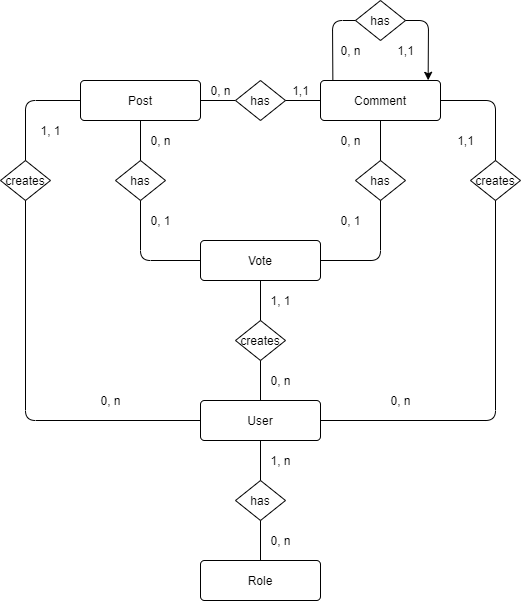

The diagram above was exported from draw.io. Its source (the exported page's mxGraphModel, read from the mxfile embedded in the PNG):
<mxGraphModel dx="1038" dy="587" grid="1" gridSize="10" guides="1" tooltips="1" connect="1" arrows="1" fold="1" page="1" pageScale="1" pageWidth="850" pageHeight="1100" math="0" shadow="0" extFonts="Permanent Marker^https://fonts.googleapis.com/css?family=Permanent+Marker">
  <root>
    <mxCell id="0" />
    <mxCell id="1" parent="0" />
    <mxCell id="bulhjmtM0JueLYLDvg63-7" value="Role" style="rounded=1;arcSize=10;whiteSpace=wrap;html=1;align=center;" vertex="1" parent="1">
      <mxGeometry x="360" y="920" width="120" height="40" as="geometry" />
    </mxCell>
    <mxCell id="bulhjmtM0JueLYLDvg63-8" value="User" style="rounded=1;arcSize=10;whiteSpace=wrap;html=1;align=center;" vertex="1" parent="1">
      <mxGeometry x="360" y="760" width="120" height="40" as="geometry" />
    </mxCell>
    <mxCell id="bulhjmtM0JueLYLDvg63-9" value="Vote" style="rounded=1;arcSize=10;whiteSpace=wrap;html=1;align=center;" vertex="1" parent="1">
      <mxGeometry x="360" y="600" width="120" height="40" as="geometry" />
    </mxCell>
    <mxCell id="bulhjmtM0JueLYLDvg63-10" value="Post" style="rounded=1;arcSize=10;whiteSpace=wrap;html=1;align=center;" vertex="1" parent="1">
      <mxGeometry x="240" y="440" width="120" height="40" as="geometry" />
    </mxCell>
    <mxCell id="bulhjmtM0JueLYLDvg63-11" value="Comment" style="rounded=1;arcSize=10;whiteSpace=wrap;html=1;align=center;" vertex="1" parent="1">
      <mxGeometry x="480" y="440" width="120" height="40" as="geometry" />
    </mxCell>
    <mxCell id="bulhjmtM0JueLYLDvg63-12" value="has" style="rhombus;whiteSpace=wrap;html=1;" vertex="1" parent="1">
      <mxGeometry x="275" y="520" width="50" height="40" as="geometry" />
    </mxCell>
    <mxCell id="bulhjmtM0JueLYLDvg63-14" value="has" style="rhombus;whiteSpace=wrap;html=1;" vertex="1" parent="1">
      <mxGeometry x="515" y="520" width="50" height="40" as="geometry" />
    </mxCell>
    <mxCell id="bulhjmtM0JueLYLDvg63-16" value="" style="endArrow=none;html=1;entryX=0.5;entryY=1;entryDx=0;entryDy=0;exitX=0.5;exitY=0;exitDx=0;exitDy=0;" edge="1" parent="1" source="bulhjmtM0JueLYLDvg63-12" target="bulhjmtM0JueLYLDvg63-10">
      <mxGeometry width="50" height="50" relative="1" as="geometry">
        <mxPoint x="180" y="560" as="sourcePoint" />
        <mxPoint x="230" y="510" as="targetPoint" />
      </mxGeometry>
    </mxCell>
    <mxCell id="bulhjmtM0JueLYLDvg63-17" value="" style="endArrow=none;html=1;exitX=0.5;exitY=1;exitDx=0;exitDy=0;entryX=0;entryY=0.5;entryDx=0;entryDy=0;" edge="1" parent="1" source="bulhjmtM0JueLYLDvg63-12" target="bulhjmtM0JueLYLDvg63-9">
      <mxGeometry width="50" height="50" relative="1" as="geometry">
        <mxPoint x="270" y="660" as="sourcePoint" />
        <mxPoint x="320" y="610" as="targetPoint" />
        <Array as="points">
          <mxPoint x="300" y="620" />
        </Array>
      </mxGeometry>
    </mxCell>
    <mxCell id="bulhjmtM0JueLYLDvg63-19" value="" style="endArrow=none;html=1;exitX=0.5;exitY=0;exitDx=0;exitDy=0;entryX=0.5;entryY=1;entryDx=0;entryDy=0;" edge="1" parent="1" source="bulhjmtM0JueLYLDvg63-14" target="bulhjmtM0JueLYLDvg63-11">
      <mxGeometry width="50" height="50" relative="1" as="geometry">
        <mxPoint x="630" y="580" as="sourcePoint" />
        <mxPoint x="680" y="530" as="targetPoint" />
      </mxGeometry>
    </mxCell>
    <mxCell id="bulhjmtM0JueLYLDvg63-20" value="" style="endArrow=none;html=1;entryX=0.5;entryY=1;entryDx=0;entryDy=0;exitX=1;exitY=0.5;exitDx=0;exitDy=0;" edge="1" parent="1" source="bulhjmtM0JueLYLDvg63-9" target="bulhjmtM0JueLYLDvg63-14">
      <mxGeometry width="50" height="50" relative="1" as="geometry">
        <mxPoint x="530" y="670" as="sourcePoint" />
        <mxPoint x="580" y="620" as="targetPoint" />
        <Array as="points">
          <mxPoint x="540" y="620" />
        </Array>
      </mxGeometry>
    </mxCell>
    <mxCell id="bulhjmtM0JueLYLDvg63-21" value="0, n" style="text;html=1;align=center;verticalAlign=middle;resizable=0;points=[];autosize=1;" vertex="1" parent="1">
      <mxGeometry x="300" y="490" width="40" height="20" as="geometry" />
    </mxCell>
    <mxCell id="bulhjmtM0JueLYLDvg63-22" value="0, 1" style="text;html=1;align=center;verticalAlign=middle;resizable=0;points=[];autosize=1;" vertex="1" parent="1">
      <mxGeometry x="300" y="570" width="40" height="20" as="geometry" />
    </mxCell>
    <mxCell id="bulhjmtM0JueLYLDvg63-23" value="0, 1" style="text;html=1;align=center;verticalAlign=middle;resizable=0;points=[];autosize=1;" vertex="1" parent="1">
      <mxGeometry x="490" y="570" width="40" height="20" as="geometry" />
    </mxCell>
    <mxCell id="bulhjmtM0JueLYLDvg63-24" value="0, n" style="text;html=1;align=center;verticalAlign=middle;resizable=0;points=[];autosize=1;" vertex="1" parent="1">
      <mxGeometry x="490" y="490" width="40" height="20" as="geometry" />
    </mxCell>
    <mxCell id="bulhjmtM0JueLYLDvg63-26" value="creates" style="rhombus;whiteSpace=wrap;html=1;" vertex="1" parent="1">
      <mxGeometry x="395" y="680" width="50" height="40" as="geometry" />
    </mxCell>
    <mxCell id="bulhjmtM0JueLYLDvg63-27" value="creates" style="rhombus;whiteSpace=wrap;html=1;" vertex="1" parent="1">
      <mxGeometry x="630" y="520" width="50" height="40" as="geometry" />
    </mxCell>
    <mxCell id="bulhjmtM0JueLYLDvg63-28" value="creates" style="rhombus;whiteSpace=wrap;html=1;" vertex="1" parent="1">
      <mxGeometry x="160" y="520" width="50" height="40" as="geometry" />
    </mxCell>
    <mxCell id="bulhjmtM0JueLYLDvg63-38" value="1, 1" style="text;html=1;align=center;verticalAlign=middle;resizable=0;points=[];autosize=1;" vertex="1" parent="1">
      <mxGeometry x="420" y="650" width="40" height="20" as="geometry" />
    </mxCell>
    <mxCell id="bulhjmtM0JueLYLDvg63-39" value="0, n" style="text;html=1;align=center;verticalAlign=middle;resizable=0;points=[];autosize=1;" vertex="1" parent="1">
      <mxGeometry x="420" y="730" width="40" height="20" as="geometry" />
    </mxCell>
    <mxCell id="bulhjmtM0JueLYLDvg63-40" value="1, 1" style="text;html=1;align=center;verticalAlign=middle;resizable=0;points=[];autosize=1;" vertex="1" parent="1">
      <mxGeometry x="190" y="480" width="40" height="20" as="geometry" />
    </mxCell>
    <mxCell id="bulhjmtM0JueLYLDvg63-41" value="1,1" style="text;html=1;align=center;verticalAlign=middle;resizable=0;points=[];autosize=1;" vertex="1" parent="1">
      <mxGeometry x="610" y="490" width="30" height="20" as="geometry" />
    </mxCell>
    <mxCell id="bulhjmtM0JueLYLDvg63-43" value="" style="endArrow=none;html=1;entryX=0;entryY=0.5;entryDx=0;entryDy=0;exitX=0.5;exitY=0;exitDx=0;exitDy=0;" edge="1" parent="1" source="bulhjmtM0JueLYLDvg63-28" target="bulhjmtM0JueLYLDvg63-10">
      <mxGeometry width="50" height="50" relative="1" as="geometry">
        <mxPoint x="140" y="500" as="sourcePoint" />
        <mxPoint x="190" y="450" as="targetPoint" />
        <Array as="points">
          <mxPoint x="185" y="460" />
        </Array>
      </mxGeometry>
    </mxCell>
    <mxCell id="bulhjmtM0JueLYLDvg63-44" value="" style="endArrow=none;html=1;entryX=0.5;entryY=1;entryDx=0;entryDy=0;exitX=0;exitY=0.5;exitDx=0;exitDy=0;" edge="1" parent="1" source="bulhjmtM0JueLYLDvg63-8" target="bulhjmtM0JueLYLDvg63-28">
      <mxGeometry width="50" height="50" relative="1" as="geometry">
        <mxPoint x="170" y="800" as="sourcePoint" />
        <mxPoint x="220" y="750" as="targetPoint" />
        <Array as="points">
          <mxPoint x="185" y="780" />
        </Array>
      </mxGeometry>
    </mxCell>
    <mxCell id="bulhjmtM0JueLYLDvg63-45" value="" style="endArrow=none;html=1;exitX=1;exitY=0.5;exitDx=0;exitDy=0;entryX=0.5;entryY=1;entryDx=0;entryDy=0;" edge="1" parent="1" source="bulhjmtM0JueLYLDvg63-8" target="bulhjmtM0JueLYLDvg63-27">
      <mxGeometry width="50" height="50" relative="1" as="geometry">
        <mxPoint x="330" y="470" as="sourcePoint" />
        <mxPoint x="330" y="430" as="targetPoint" />
        <Array as="points">
          <mxPoint x="655" y="780" />
        </Array>
      </mxGeometry>
    </mxCell>
    <mxCell id="bulhjmtM0JueLYLDvg63-46" value="" style="endArrow=none;html=1;entryX=0.5;entryY=1;entryDx=0;entryDy=0;exitX=0.5;exitY=0;exitDx=0;exitDy=0;" edge="1" parent="1" source="bulhjmtM0JueLYLDvg63-26" target="bulhjmtM0JueLYLDvg63-9">
      <mxGeometry width="50" height="50" relative="1" as="geometry">
        <mxPoint x="290" y="740" as="sourcePoint" />
        <mxPoint x="340" y="690" as="targetPoint" />
      </mxGeometry>
    </mxCell>
    <mxCell id="bulhjmtM0JueLYLDvg63-47" value="" style="endArrow=none;html=1;entryX=0.5;entryY=1;entryDx=0;entryDy=0;exitX=0.5;exitY=0;exitDx=0;exitDy=0;" edge="1" parent="1" source="bulhjmtM0JueLYLDvg63-8" target="bulhjmtM0JueLYLDvg63-26">
      <mxGeometry width="50" height="50" relative="1" as="geometry">
        <mxPoint x="290" y="740" as="sourcePoint" />
        <mxPoint x="340" y="690" as="targetPoint" />
      </mxGeometry>
    </mxCell>
    <mxCell id="bulhjmtM0JueLYLDvg63-48" value="" style="endArrow=none;html=1;exitX=1;exitY=0.5;exitDx=0;exitDy=0;entryX=0.5;entryY=0;entryDx=0;entryDy=0;" edge="1" parent="1" source="bulhjmtM0JueLYLDvg63-11" target="bulhjmtM0JueLYLDvg63-27">
      <mxGeometry width="50" height="50" relative="1" as="geometry">
        <mxPoint x="670" y="450" as="sourcePoint" />
        <mxPoint x="680" y="460" as="targetPoint" />
        <Array as="points">
          <mxPoint x="655" y="460" />
        </Array>
      </mxGeometry>
    </mxCell>
    <mxCell id="bulhjmtM0JueLYLDvg63-49" value="0, n" style="text;html=1;align=center;verticalAlign=middle;resizable=0;points=[];autosize=1;" vertex="1" parent="1">
      <mxGeometry x="250" y="750" width="40" height="20" as="geometry" />
    </mxCell>
    <mxCell id="bulhjmtM0JueLYLDvg63-50" value="0, n" style="text;html=1;align=center;verticalAlign=middle;resizable=0;points=[];autosize=1;" vertex="1" parent="1">
      <mxGeometry x="540" y="750" width="40" height="20" as="geometry" />
    </mxCell>
    <mxCell id="bulhjmtM0JueLYLDvg63-51" value="has" style="rhombus;whiteSpace=wrap;html=1;" vertex="1" parent="1">
      <mxGeometry x="395" y="840" width="50" height="40" as="geometry" />
    </mxCell>
    <mxCell id="bulhjmtM0JueLYLDvg63-52" value="" style="endArrow=none;html=1;entryX=0.5;entryY=1;entryDx=0;entryDy=0;exitX=0.5;exitY=0;exitDx=0;exitDy=0;" edge="1" parent="1" source="bulhjmtM0JueLYLDvg63-51" target="bulhjmtM0JueLYLDvg63-8">
      <mxGeometry width="50" height="50" relative="1" as="geometry">
        <mxPoint x="330" y="890" as="sourcePoint" />
        <mxPoint x="380" y="840" as="targetPoint" />
      </mxGeometry>
    </mxCell>
    <mxCell id="bulhjmtM0JueLYLDvg63-53" value="0, n" style="text;html=1;align=center;verticalAlign=middle;resizable=0;points=[];autosize=1;" vertex="1" parent="1">
      <mxGeometry x="420" y="890" width="40" height="20" as="geometry" />
    </mxCell>
    <mxCell id="bulhjmtM0JueLYLDvg63-55" value="" style="endArrow=none;html=1;entryX=0.5;entryY=1;entryDx=0;entryDy=0;exitX=0.5;exitY=0;exitDx=0;exitDy=0;" edge="1" parent="1" source="bulhjmtM0JueLYLDvg63-7" target="bulhjmtM0JueLYLDvg63-51">
      <mxGeometry width="50" height="50" relative="1" as="geometry">
        <mxPoint x="430" y="850" as="sourcePoint" />
        <mxPoint x="430" y="810" as="targetPoint" />
      </mxGeometry>
    </mxCell>
    <mxCell id="bulhjmtM0JueLYLDvg63-56" value="1, n" style="text;html=1;align=center;verticalAlign=middle;resizable=0;points=[];autosize=1;" vertex="1" parent="1">
      <mxGeometry x="420" y="810" width="40" height="20" as="geometry" />
    </mxCell>
    <mxCell id="bulhjmtM0JueLYLDvg63-57" value="" style="endArrow=none;html=1;exitX=1;exitY=0.5;exitDx=0;exitDy=0;entryX=0;entryY=0.5;entryDx=0;entryDy=0;" edge="1" parent="1" source="bulhjmtM0JueLYLDvg63-10" target="bulhjmtM0JueLYLDvg63-58">
      <mxGeometry width="50" height="50" relative="1" as="geometry">
        <mxPoint x="330" y="400" as="sourcePoint" />
        <mxPoint x="380" y="350" as="targetPoint" />
      </mxGeometry>
    </mxCell>
    <mxCell id="bulhjmtM0JueLYLDvg63-58" value="has" style="rhombus;whiteSpace=wrap;html=1;" vertex="1" parent="1">
      <mxGeometry x="395" y="440" width="50" height="40" as="geometry" />
    </mxCell>
    <mxCell id="bulhjmtM0JueLYLDvg63-60" value="" style="endArrow=none;html=1;exitX=1;exitY=0.5;exitDx=0;exitDy=0;entryX=0;entryY=0.5;entryDx=0;entryDy=0;" edge="1" parent="1" source="bulhjmtM0JueLYLDvg63-58" target="bulhjmtM0JueLYLDvg63-11">
      <mxGeometry width="50" height="50" relative="1" as="geometry">
        <mxPoint x="480" y="380" as="sourcePoint" />
        <mxPoint x="530" y="330" as="targetPoint" />
      </mxGeometry>
    </mxCell>
    <mxCell id="bulhjmtM0JueLYLDvg63-61" value="1,1" style="text;html=1;align=center;verticalAlign=middle;resizable=0;points=[];autosize=1;" vertex="1" parent="1">
      <mxGeometry x="445" y="440" width="30" height="20" as="geometry" />
    </mxCell>
    <mxCell id="bulhjmtM0JueLYLDvg63-62" value="0, n" style="text;html=1;align=center;verticalAlign=middle;resizable=0;points=[];autosize=1;" vertex="1" parent="1">
      <mxGeometry x="360" y="440" width="40" height="20" as="geometry" />
    </mxCell>
    <mxCell id="bulhjmtM0JueLYLDvg63-64" value="has" style="rhombus;whiteSpace=wrap;html=1;" vertex="1" parent="1">
      <mxGeometry x="515" y="360" width="50" height="40" as="geometry" />
    </mxCell>
    <mxCell id="bulhjmtM0JueLYLDvg63-66" value="" style="endArrow=none;html=1;exitX=0.103;exitY=-0.005;exitDx=0;exitDy=0;exitPerimeter=0;entryX=0;entryY=0.5;entryDx=0;entryDy=0;" edge="1" parent="1" source="bulhjmtM0JueLYLDvg63-11" target="bulhjmtM0JueLYLDvg63-64">
      <mxGeometry width="50" height="50" relative="1" as="geometry">
        <mxPoint x="270" y="360" as="sourcePoint" />
        <mxPoint x="490" y="380" as="targetPoint" />
        <Array as="points">
          <mxPoint x="492" y="380" />
        </Array>
      </mxGeometry>
    </mxCell>
    <mxCell id="bulhjmtM0JueLYLDvg63-68" value="" style="endArrow=classic;html=1;exitX=1;exitY=0.5;exitDx=0;exitDy=0;entryX=0.897;entryY=-0.005;entryDx=0;entryDy=0;entryPerimeter=0;" edge="1" parent="1" source="bulhjmtM0JueLYLDvg63-64" target="bulhjmtM0JueLYLDvg63-11">
      <mxGeometry width="50" height="50" relative="1" as="geometry">
        <mxPoint x="650" y="410" as="sourcePoint" />
        <mxPoint x="700" y="360" as="targetPoint" />
        <Array as="points">
          <mxPoint x="588" y="380" />
        </Array>
      </mxGeometry>
    </mxCell>
    <mxCell id="bulhjmtM0JueLYLDvg63-69" value="0, n" style="text;html=1;align=center;verticalAlign=middle;resizable=0;points=[];autosize=1;" vertex="1" parent="1">
      <mxGeometry x="490" y="400" width="40" height="20" as="geometry" />
    </mxCell>
    <mxCell id="bulhjmtM0JueLYLDvg63-70" value="1,1" style="text;html=1;align=center;verticalAlign=middle;resizable=0;points=[];autosize=1;" vertex="1" parent="1">
      <mxGeometry x="550" y="400" width="30" height="20" as="geometry" />
    </mxCell>
  </root>
</mxGraphModel>